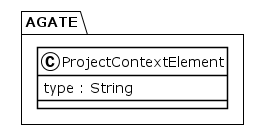

The diagram above was rendered by PlantUML. Its source (embedded in the PNG):
@startuml
!theme plain
package AGATE {
class ProjectContextElement {
	 type : String
}
}
@enduml